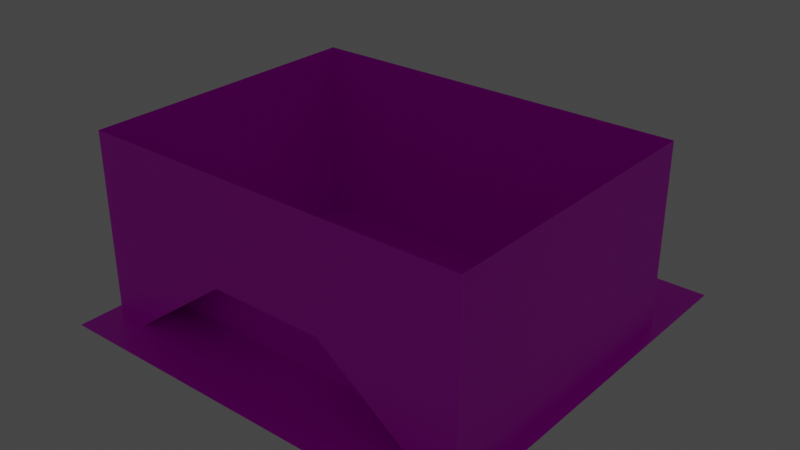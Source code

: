 # Source: IndiaPro.blend  (saved by Blender 3.2.14; exported with 4.5.12 LTS)
import bpy
from mathutils import Matrix  # noqa: F401  (used for matrix-valued properties, if any)

bpy.ops.wm.read_factory_settings(use_empty=True)
scene = bpy.context.scene
scene.name = 'Scene'

# ---- collections
col_collection = bpy.data.collections.new('Collection'); scene.collection.children.link(col_collection)

# ---- images (referenced by path relative to the original .blend; pixels are not part of the script)
import os
ASSET_DIR = os.environ.get("B2B_ASSET_DIR", "")  # directory of the original .blend (textures are referenced by path, not embedded)
HERE = os.path.dirname(os.path.abspath(__file__))  # packed textures are extracted next to this script under _unpacked/

def load_image(name, relpath, width, height, colorspace="sRGB"):
    """Load a texture the original file referenced (path relative to the .blend, or extracted next to this script)."""
    p = next((c for c in (os.path.join(HERE, relpath), os.path.join(ASSET_DIR, relpath)) if relpath and os.path.exists(c)), "")
    if p:
        img = bpy.data.images.load(p, check_existing=True)
        img.name = name
    else:  # same state as the original file: an image datablock whose file is absent (Cycles renders it pink)
        img = bpy.data.images.new(name, width, height)
        img.source = "FILE"
        img.filepath = "//" + (relpath or name)
    img.colorspace_settings.name = colorspace
    return img
img_bricks_jpg = load_image('bricks.jpg', 'bricks.jpg', 1024, 1024, 'sRGB')
img_grass_tex_jpg = load_image('grass_tex.jpg', 'grass_tex.jpg', 1024, 1024, 'sRGB')
img_concrete_jpg = load_image('concrete.jpg', 'concrete.jpg', 1024, 1024, 'sRGB')

# ---- materials (node trees are filled in below, after node groups)
mat_wall = bpy.data.materials.new('wall')
mat_wall.use_transparent_shadow = False
mat_grass = bpy.data.materials.new('Grass')
mat_grass.use_transparent_shadow = False
mat_concrete = bpy.data.materials.new('concrete')
mat_concrete.use_transparent_shadow = False

# ---- material node trees
mat_wall.use_nodes = True; mat_wall.node_tree.nodes.clear()
_N = mat_wall.node_tree.nodes; _L = mat_wall.node_tree.links
n0 = _N.new('ShaderNodeBsdfPrincipled'); n0.name = 'Principled BSDF'; n0.location = (10, 300)
n0.distribution = 'GGX'
n0.subsurface_method = 'RANDOM_WALK_SKIN'
n0.inputs[3].default_value = 1.45
n0.inputs[27].default_value = (0.0, 0.0, 0.0, 1.0)
n0.inputs[28].default_value = 1.0
n1 = _N.new('ShaderNodeOutputMaterial'); n1.name = 'Material Output'; n1.location = (300, 300)
n2 = _N.new('ShaderNodeTexImage'); n2.name = 'Image Texture'; n2.location = (-280, 280)
n2.image = img_bricks_jpg
_L.new(n0.outputs[0], n1.inputs[0])
_L.new(n2.outputs[0], n0.inputs[0])
n1.is_active_output = True
mat_grass.use_nodes = True; mat_grass.node_tree.nodes.clear()
_N = mat_grass.node_tree.nodes; _L = mat_grass.node_tree.links
n0 = _N.new('ShaderNodeBsdfPrincipled'); n0.name = 'Principled BSDF'; n0.location = (10, 300)
n0.distribution = 'GGX'
n0.subsurface_method = 'RANDOM_WALK_SKIN'
n0.inputs[3].default_value = 1.45
n0.inputs[27].default_value = (0.0, 0.0, 0.0, 1.0)
n0.inputs[28].default_value = 1.0
n1 = _N.new('ShaderNodeOutputMaterial'); n1.name = 'Material Output'; n1.location = (300, 300)
n2 = _N.new('ShaderNodeTexImage'); n2.name = 'Image Texture'; n2.location = (-280, 280)
n2.image = img_grass_tex_jpg
_L.new(n0.outputs[0], n1.inputs[0])
_L.new(n2.outputs[0], n0.inputs[0])
n1.is_active_output = True
mat_concrete.use_nodes = True; mat_concrete.node_tree.nodes.clear()
_N = mat_concrete.node_tree.nodes; _L = mat_concrete.node_tree.links
n0 = _N.new('ShaderNodeBsdfPrincipled'); n0.name = 'Principled BSDF'; n0.location = (10, 300)
n0.distribution = 'GGX'
n0.subsurface_method = 'RANDOM_WALK_SKIN'
n0.inputs[3].default_value = 1.45
n0.inputs[27].default_value = (0.0, 0.0, 0.0, 1.0)
n0.inputs[28].default_value = 1.0
n1 = _N.new('ShaderNodeOutputMaterial'); n1.name = 'Material Output'; n1.location = (300, 300)
n2 = _N.new('ShaderNodeTexImage'); n2.name = 'Image Texture'; n2.location = (-280, 280)
n2.image = img_concrete_jpg
_L.new(n0.outputs[0], n1.inputs[0])
_L.new(n2.outputs[0], n0.inputs[0])
n1.is_active_output = True

# ---- world
world_world = bpy.data.worlds.new('World'); scene.world = world_world
world_world.use_nodes = True; world_world.node_tree.nodes.clear()
_N = world_world.node_tree.nodes; _L = world_world.node_tree.links
n0 = _N.new('ShaderNodeOutputWorld'); n0.name = 'World Output'; n0.location = (300, 300)
n1 = _N.new('ShaderNodeBackground'); n1.name = 'Background'; n1.location = (10, 300)
n1.inputs[0].default_value = (0.05088, 0.05088, 0.05088, 1.0)
_L.new(n1.outputs[0], n0.inputs[0])
n0.is_active_output = True
world_world.color = (0.05088, 0.05088, 0.05088)
world_world.use_sun_shadow = False
world_world.sun_shadow_jitter_overblur = 0.0

# ---- lights
light_light = bpy.data.lights.new('Light', 'POINT')
light_light.transmission_factor = 0.0
light_light.energy = 1000.0
light_light.shadow_soft_size = 0.1
light_light.shadow_maximum_resolution = 0.006
light_light.use_absolute_resolution = True

# ---- meshes
me_004 = bpy.data.meshes.new('立方体.004')
me_004.from_pydata([(-1.0, -1.0, -1.0), (-1.0, -1.0, 1.0), (-1.0, 1.0, -1.0), (-1.0, 1.0, 1.0), (1.0, -1.0, -1.0), (1.0, -1.0, 1.0), (1.0, 1.0, -1.0), (1.0, 1.0, 1.0)], [], [(0, 1, 3, 2), (2, 3, 7, 6), (6, 7, 5, 4), (4, 5, 1, 0), (2, 6, 4, 0), (7, 3, 1, 5)])
_uv = me_004.uv_layers.new(name='UVマップ')
_uv.uv.foreach_set('vector', [-0.125, -2.0, 1.125, -2.0, 1.125, -0.75, -0.125, -0.75, -0.125, -0.75, 1.125, -0.75, 1.125, 0.5, -0.125, 0.5, -0.125, 0.5, 1.125, 0.5, 1.125, 1.75, -0.125, 1.75, -0.125, 1.75, 1.125, 1.75, 1.125, 3.0, -0.125, 3.0, -1.375, 0.5, -0.125, 0.5, -0.125, 1.75, -1.375, 1.75, 1.125, 0.5, 2.375, 0.5, 2.375, 1.75, 1.125, 1.75])
me_004.materials.append(mat_wall)
me_004.use_remesh_fix_poles = True
me_004.use_remesh_preserve_attributes = False
me_004.update()
me_plane = bpy.data.meshes.new('Plane')
me_plane.from_pydata([(-40.0, -40.0, 0.0), (40.0, -40.0, 0.0), (-40.0, 40.0, 0.0), (40.0, 40.0, 0.0)], [], [(0, 1, 3, 2)])
_uv = me_plane.uv_layers.new(name='UVMap')
_uv.uv.foreach_set('vector', [-4.5, -4.5, 5.5, -4.5, 5.5, 5.5, -4.5, 5.5])
me_plane.materials.append(mat_grass)
me_plane.update()
me_001 = bpy.data.meshes.new('立方体.001')
me_001.from_pydata([(-1.0, -1.0, -1.0), (-1.0, -1.0, 1.0), (-1.0, 1.0, -1.0), (-1.0, 1.0, 1.0), (1.0, -1.0, -1.0), (1.0, -1.0, 1.0), (1.0, 1.0, -1.0), (1.0, 1.0, 1.0)], [], [(0, 1, 3, 2), (2, 3, 7, 6), (6, 7, 5, 4), (4, 5, 1, 0), (2, 6, 4, 0), (7, 3, 1, 5)])
_uv = me_001.uv_layers.new(name='UVマップ')
_uv.uv.foreach_set('vector', [-0.125, -2.0, 1.125, -2.0, 1.125, -0.75, -0.125, -0.75, -0.125, -0.75, 1.125, -0.75, 1.125, 0.5, -0.125, 0.5, -0.125, 0.5, 1.125, 0.5, 1.125, 1.75, -0.125, 1.75, -0.125, 1.75, 1.125, 1.75, 1.125, 3.0, -0.125, 3.0, -1.375, 0.5, -0.125, 0.5, -0.125, 1.75, -1.375, 1.75, 1.125, 0.5, 2.375, 0.5, 2.375, 1.75, 1.125, 1.75])
me_001.materials.append(mat_wall)
me_001.use_remesh_fix_poles = True
me_001.use_remesh_preserve_attributes = False
me_001.update()
me_cube = bpy.data.meshes.new('Cube')
me_cube.from_pydata([(1.67, 0.0, 7.344), (1.67, 5.692, 0.0), (1.67, 5.692, 7.344), (6.397, 0.0, 0.0), (6.397, 0.0, 7.344), (6.397, 5.692, 0.0), (6.397, 5.692, 7.344), (1.67, 0.0, 0.0), (1.67, 5.692, 5.389), (6.397, 5.692, 5.389), (6.397, 0.0, 5.389), (1.67, 0.0, 5.389), (0.0, 5.692, 7.344), (0.0, 5.692, 5.389), (0.0, 0.0, 5.389), (6.8, 5.692, 7.344), (6.8, 0.0, 7.344), (6.8, 5.692, 5.389), (6.8, 0.0, 5.389), (1.67, 1.69, 7.344), (6.397, 1.69, 0.0), (6.397, 2.326, 7.344), (6.8, 2.326, 5.389), (6.397, 1.69, 5.389), (0.0, 1.69, 7.344), (6.8, 2.326, 7.344), (10.43, 2.326, 5.389), (10.43, 0.0, 5.389), (10.43, 0.0, 7.344), (10.43, 2.326, 7.344), (22.81, 2.326, -0.2802), (22.81, 0.0, -0.2802), (6.397, 2.027, 7.344), (6.8, 2.027, 5.389), (10.43, 2.326, -0.97), (10.43, 0.0, -0.97), (22.81, 2.326, -0.97), (22.81, 0.0, -0.97), (1.67, 1.473, 7.344), (6.397, 1.473, 5.389), (6.8, 2.027, 7.344), (6.397, 1.473, 0.0), (0.0, 1.473, 7.344), (10.43, 2.027, 5.389), (10.43, 2.027, 7.344), (22.81, 2.027, -0.2802), (10.43, 2.027, -0.97), (22.81, 2.027, -0.97), (1.67, 5.144, 7.344), (6.397, 5.144, 0.0), (0.0, 5.144, 7.344), (6.397, 5.144, 7.344), (6.8, 5.231, 5.389), (6.397, 5.144, 5.389), (6.8, 5.231, 7.344), (1.67, 5.144, 8.185), (1.67, 5.692, 8.185), (6.397, 5.692, 8.185), (0.0, 5.144, 8.185), (0.0, 5.692, 8.185), (6.8, 5.692, 8.185), (6.397, 5.144, 8.185), (6.397, 2.326, 8.185), (6.8, 5.231, 8.185), (6.8, 2.326, 8.185), (10.43, 2.326, 8.185), (6.8, 2.027, 8.185), (6.397, 2.027, 8.185), (22.81, 2.326, 0.5606), (10.43, 2.027, 8.185), (22.81, 2.027, 0.5606), (1.67, 0.0, 8.51), (0.0, 0.0, 8.51), (1.67, 1.473, 8.51), (0.0, 1.473, 8.51)], [], [(8, 2, 6, 9), (53, 9, 17, 52), (32, 38, 0, 4), (8, 11, 14, 13), (32, 4, 16, 40), (38, 19, 24, 42), (7, 11, 8, 1), (41, 39, 10, 3), (1, 8, 9, 5), (48, 51, 61, 55), (2, 8, 13, 12), (9, 6, 15, 17), (52, 54, 25, 22), (49, 53, 23, 20), (44, 45, 70, 69), (51, 48, 19, 21), (39, 23, 22, 33), (26, 29, 30), (22, 25, 29, 26), (33, 22, 26, 43), (40, 16, 28, 44), (27, 43, 46, 35), (44, 28, 31, 45), (46, 34, 36, 47), (45, 31, 37, 47), (26, 30, 36, 34), (43, 26, 34, 46), (30, 45, 47, 36), (29, 25, 64, 65), (18, 33, 43, 27), (10, 39, 33, 18), (20, 23, 39, 41), (54, 15, 60, 63), (21, 19, 38, 32), (2, 12, 59, 56), (32, 40, 66, 67), (5, 9, 53, 49), (17, 15, 54, 52), (19, 48, 50, 24), (23, 53, 52, 22), (55, 56, 59, 58), (61, 62, 64, 63), (65, 69, 70, 68), (64, 66, 69, 65), (62, 67, 66, 64), (57, 56, 55, 61), (57, 61, 63, 60), (40, 44, 69, 66), (25, 54, 63, 64), (45, 30, 68, 70), (15, 6, 57, 60), (21, 32, 67, 62), (30, 29, 65, 68), (50, 48, 55, 58), (6, 2, 56, 57), (51, 21, 62, 61), (71, 73, 74, 72), (38, 42, 74, 73), (0, 38, 73, 71)])
me_cube.polygons.foreach_set('material_index', [0, 0, 1, 0, 1, 0, 0, 0, 0, 0, 0, 0, 0, 0, 0, 1, 0, 0, 0, 0, 1, 0, 1, 0, 0, 0, 0, 0, 0, 0, 0, 0, 0, 1, 0, 0, 0, 0, 1, 0, 0, 0, 0, 0, 0, 0, 0, 0, 0, 0, 0, 0, 0, 0, 0, 0, 0, 0, 0])
_uv = me_cube.uv_layers.new(name='UVMap')
_uv.uv.foreach_set('vector', [-2.48, 4.204, -2.48, 4.869, -3.953, 4.869, -3.953, 4.204, 0.3997, 3.669, 0.3997, 3.482, 0.5251, 3.482, 0.5251, 3.639, 1.031, 1.311, 0.8585, 2.915, 0.3997, 2.915, 0.3997, 1.311, 0.391, 2.138, 0.391, 4.074, -0.129, 4.074, -0.129, 2.138, 1.031, 1.311, 0.3997, 1.311, 0.3997, 1.174, 1.031, 1.174, 0.8585, 2.915, 0.9261, 2.915, 0.9261, 3.482, 0.8585, 3.482, -0.129, 4.252, -1.665, 4.252, -1.665, 2.138, -0.129, 2.138, 4.679, 2.882, 3.143, 2.882, 3.143, 2.335, 4.679, 2.335, -2.48, 2.371, -2.48, 4.204, -3.953, 4.204, -3.953, 2.371, 5.078, 2.955, 5.078, 4.711, 4.679, 4.711, 4.679, 2.955, -2.48, 4.869, -2.48, 4.204, -1.96, 4.204, -1.96, 4.869, -3.953, 4.204, -3.953, 4.869, -4.078, 4.869, -4.078, 4.204, 2.611, 4.561, 2.054, 4.561, 2.054, 3.482, 2.611, 3.482, 4.679, 4.245, 3.143, 4.245, 3.143, 2.963, 4.679, 2.963, 3.519, -2.862, 4.308, 2.335, 3.931, 2.179, 3.143, -3.018, 2.001, 1.311, 2.001, 2.915, 0.9261, 2.915, 1.124, 1.311, 0.3997, 4.917, 0.3997, 4.843, 0.5251, 4.627, 0.5251, 4.728, -2.499, -2.699, -2.013, -3.025, -2.013, 2.256, -3.053, -3.873, -2.568, -4.199, -2.013, -3.025, -2.499, -2.699, 0.5251, 4.728, 0.5251, 4.627, 1.655, 4.627, 1.655, 4.728, 1.031, 1.174, 0.3997, 1.174, 0.3997, -0.05689, 1.031, -0.05689, 5.032, 2.331, 4.401, 2.331, 4.401, 0.1681, 5.032, 0.1681, 1.031, -0.05689, 0.3997, -0.05689, 0.3997, -4.433, 1.031, -4.433, 4.886, -4.433, 4.971, -4.433, 4.971, 0.1681, 4.886, 0.1681, -1.267, 5.006, -1.267, 4.252, -1.07, 4.252, -1.07, 5.006, -2.499, -2.699, -2.013, 2.256, -2.184, 2.371, -4.078, -1.637, 4.401, 2.331, 4.308, 2.331, 4.308, 0.1681, 4.401, 0.1681, -1.267, 5.117, -1.267, 5.006, -1.07, 5.006, -1.07, 5.117, -2.013, -3.025, -2.568, -4.199, -2.22, -4.433, -1.665, -3.259, 0.5251, 5.418, 0.5251, 4.728, 1.655, 4.728, 1.655, 5.418, 0.3997, 5.418, 0.3997, 4.917, 0.5251, 4.728, 0.5251, 5.418, 4.679, 2.963, 3.143, 2.963, 3.143, 2.882, 4.679, 2.882, 2.054, 4.561, 2.054, 4.732, 1.655, 4.732, 1.655, 4.561, 1.124, 1.311, 0.9261, 2.915, 0.8585, 2.915, 1.031, 1.311, -2.48, 4.869, -1.96, 4.869, -1.96, 5.345, -2.48, 5.345, 3.931, -4.277, 3.89, -4.136, 3.513, -4.292, 3.554, -4.433, 4.679, 4.449, 3.143, 4.449, 3.143, 4.245, 4.679, 4.245, 2.611, 4.732, 2.054, 4.732, 2.054, 4.561, 2.611, 4.561, 0.9261, 2.915, 2.001, 2.915, 2.001, 3.482, 0.9261, 3.482, 0.3997, 4.843, 0.3997, 3.669, 0.5251, 3.639, 0.5251, 4.627, 2.972, 2.915, 3.143, 2.915, 3.143, 3.482, 2.972, 3.482, 2.972, 1.311, 2.094, 1.311, 2.094, 1.174, 2.999, 1.174, 2.094, -0.05689, 2.001, -0.05689, 2.001, -4.433, 2.094, -4.433, 2.094, 1.174, 2.001, 1.174, 2.001, -0.05689, 2.094, -0.05689, 2.094, 1.311, 2.001, 1.311, 2.001, 1.174, 2.094, 1.174, 3.143, 1.311, 3.143, 2.915, 2.972, 2.915, 2.972, 1.311, 3.143, 1.311, 2.972, 1.311, 2.999, 1.174, 3.143, 1.174, 3.89, -4.136, 3.519, -2.862, 3.143, -3.018, 3.513, -4.292, 2.054, 3.482, 2.054, 4.561, 1.655, 4.561, 1.655, 3.482, -1.267, 5.006, -1.267, 5.117, -1.665, 5.117, -1.665, 5.006, -4.078, 4.869, -3.953, 4.869, -3.953, 5.345, -4.078, 5.345, 3.01, 4.529, 3.01, 4.64, 2.611, 4.64, 2.611, 4.529, -2.013, 2.256, -2.013, -3.025, -1.665, -3.259, -1.665, 2.023, 5.078, 2.335, 5.078, 2.955, 4.679, 2.955, 4.679, 2.335, -3.953, 4.869, -2.48, 4.869, -2.48, 5.345, -3.953, 5.345, 3.01, 3.482, 3.01, 4.529, 2.611, 4.529, 2.611, 3.482, 0.3997, 2.915, 0.8585, 2.915, 0.8585, 3.482, 0.3997, 3.482, 0.8585, 2.915, 0.8585, 3.482, 0.8585, 3.482, 0.8585, 2.915, 0.3997, 2.915, 0.8585, 2.915, 0.8585, 2.915, 0.3997, 2.915])
me_cube.materials.append(mat_wall)
me_cube.materials.append(mat_concrete)
me_cube.update()
me_plane_001 = bpy.data.meshes.new('Plane.001')
me_plane_001.from_pydata([(-31.32, -28.05, -1.0), (0.0, -28.05, -1.0), (-31.32, -28.05, 16.18), (0.0, -28.05, 15.5), (-31.32, -28.05, -0.07088), (0.0, -28.05, 14.82), (-31.32, -28.73, -1.0), (-31.32, -36.82, 35.38), (-31.32, -28.73, 16.18), (0.0, -28.73, 15.5), (-31.32, -28.73, -0.07088), (0.0, -28.73, 15.0), (-10.98, -28.05, -1.0), (-10.98, -28.05, 15.5), (-10.98, -28.05, 14.82), (-10.98, -36.82, 35.38), (-10.98, -28.73, 15.5), (-10.98, -28.73, 15.0), (-7.988, -28.05, -1.0), (0.0, -36.82, 35.38), (-7.988, -28.05, 15.5), (-7.988, -28.05, 14.82), (-7.988, -28.73, 15.5), (-7.988, -28.73, 15.0), (-31.32, -36.82, -0.07088), (-31.32, -36.82, -1.0), (0.0, -36.82, 15.0), (-10.98, -36.82, 15.0), (-7.988, -36.82, 15.0), (-7.988, -36.82, 35.38), (-10.98, -28.05, 17.0), (-31.32, -28.05, 17.0), (-10.98, -28.73, 17.0), (-31.32, -28.73, 17.0), (-10.98, -28.05, 23.41), (-31.32, -28.05, 23.41), (-10.98, -28.73, 23.41), (-31.32, -28.73, 23.41), (0.0, -28.05, 17.0), (0.0, -28.73, 17.0), (0.0, -28.05, 23.41), (0.0, -28.73, 23.41), (-37.58, -36.82, 35.38), (-37.58, -36.82, -0.07088), (-37.58, 20.12, 35.38), (-37.58, 20.12, -0.07088), (0.0, 20.12, 35.38), (0.0, 20.12, -0.07088), (-31.32, -31.32, -1.0), (-31.32, -31.41, -0.07088), (-10.98, -31.41, 15.0), (-7.988, -31.32, 15.0), (0.0, -31.32, 15.0), (-10.98, -31.41, 15.5), (-31.32, -31.41, 16.18), (-10.98, -31.41, 17.0), (-31.32, -31.41, 17.0), (-10.98, -31.41, 23.41), (-31.32, -31.41, 23.41)], [], [(21, 20, 3, 5), (18, 21, 5, 1), (23, 11, 9, 22), (32, 30, 38, 39), (20, 22, 9, 3), (4, 10, 8, 2), (0, 6, 10, 4), (8, 10, 49, 54), (27, 24, 7, 15), (33, 8, 54, 56), (0, 4, 14, 12), (4, 2, 13, 14), (13, 16, 22, 20), (28, 27, 15, 29), (17, 23, 22, 16), (12, 14, 21, 18), (14, 13, 20, 21), (50, 49, 24, 27), (49, 48, 25, 24), (52, 51, 28, 26), (51, 50, 27, 28), (26, 28, 29, 19), (2, 8, 33, 31), (16, 13, 30, 32), (13, 2, 31, 30), (35, 37, 36, 34), (31, 33, 37, 35), (30, 31, 35, 34), (30, 34, 40, 38), (36, 32, 39, 41), (34, 36, 41, 40), (7, 24, 43, 42), (42, 43, 45, 44), (44, 45, 47, 46), (23, 17, 50, 51), (11, 23, 51, 52), (10, 6, 48, 49), (54, 53, 55, 56), (49, 50, 53, 54), (56, 55, 57, 58), (37, 33, 56, 58), (16, 32, 55, 53), (32, 36, 57, 55), (36, 37, 58, 57), (17, 16, 53, 50)])
me_plane_001.polygons.foreach_set('material_index', [0, 0, 0, 0, 0, 0, 0, 0, 0, 0, 0, 0, 0, 0, 0, 0, 0, 1, 0, 1, 1, 0, 0, 0, 0, 0, 0, 0, 0, 0, 0, 0, 0, 0, 1, 1, 0, 0, 0, 0, 0, 0, 0, 0, 0])
_uv = me_plane_001.uv_layers.new(name='UVMap')
_uv.uv.foreach_set('vector', [-1.239, -3.001, -1.239, -3.068, -0.3872, -3.068, -0.3872, -3.001, -1.239, -1.458, -1.239, -3.001, -0.3872, -3.001, -0.3872, -1.458, 2.1, -2.278, 2.951, -2.278, 2.951, -2.229, 2.1, -2.229, 2.344, 4.527, 2.344, 4.46, 3.514, 4.46, 3.514, 4.527, 3.195, 4.394, 3.195, 4.46, 2.344, 4.46, 2.344, 4.394, 2.435, 5.462, 2.435, 5.389, 4.02, 5.389, 4.02, 5.462, 2.344, 5.462, 2.344, 5.389, 2.435, 5.389, 2.435, 5.462, 4.02, 5.389, 2.435, 5.389, 2.435, 5.389, 4.02, 5.389, -2.556, 0.01327, -0.3872, -1.457, -0.3872, 2.002, -2.556, 2.002, 4.101, 5.389, 4.02, 5.389, 4.02, 5.389, 4.101, 5.389, -3.726, -1.458, -3.726, -1.548, -1.557, -3.001, -1.557, -1.458, -3.726, -1.548, -3.726, -3.134, -1.557, -3.068, -1.557, -3.001, 3.514, 4.394, 3.514, 4.46, 3.195, 4.46, 3.195, 4.394, -2.874, 0.01327, -2.556, 0.01327, -2.556, 2.002, -2.874, 2.002, 1.781, -2.278, 2.1, -2.278, 2.1, -2.229, 1.781, -2.229, -1.557, -1.458, -1.557, -3.001, -1.239, -3.001, -1.239, -1.458, -1.557, -3.001, -1.557, -3.068, -1.239, -3.068, -1.239, -3.001, 1.781, -4.002, -0.3872, -4.002, -0.3872, -4.538, 1.781, -4.538, 2.435, 5.113, 2.344, 5.113, 2.344, 4.527, 2.435, 4.527, 2.951, -4.002, 2.1, -4.002, 2.1, -4.538, 2.951, -4.538, 2.1, -4.002, 1.781, -4.002, 1.781, -4.538, 2.1, -4.538, -3.726, 0.01327, -2.874, 0.01327, -2.874, 2.002, -3.726, 2.002, 4.02, 5.462, 4.02, 5.389, 4.101, 5.389, 4.101, 5.462, 2.344, 4.394, 2.344, 4.322, 2.49, 4.322, 2.49, 4.394, -1.557, -3.068, -3.726, -3.134, -3.726, -3.214, -1.557, -3.214, -3.726, -3.839, -3.726, -3.905, -1.557, -3.905, -1.557, -3.839, 4.101, 5.462, 4.101, 5.389, 4.726, 5.389, 4.726, 5.462, -1.557, -3.214, -3.726, -3.214, -3.726, -3.839, -1.557, -3.839, -1.557, -3.214, -1.557, -3.839, -0.3872, -3.839, -0.3872, -3.214, 1.781, -1.458, 1.781, -2.083, 2.951, -2.083, 2.951, -1.458, -1.557, -3.839, -1.557, -3.905, -0.3872, -3.905, -0.3872, -3.839, -0.3872, 2.002, -0.3872, -1.457, 0.2798, -1.457, 0.2798, 2.002, 2.344, 2.002, 2.344, 5.462, -3.726, 5.462, -3.726, 2.002, 0.2798, 2.002, 0.2798, -1.457, 4.285, -1.457, 4.285, 2.002, 2.1, -3.749, 1.781, -3.749, 1.781, -4.002, 2.1, -4.002, 2.951, -3.749, 2.1, -3.749, 2.1, -4.002, 2.951, -4.002, 2.435, 5.389, 2.344, 5.389, 2.344, 5.113, 2.435, 5.113, -0.3872, -2.163, 1.781, -2.229, 1.781, -2.083, -0.3872, -2.083, -0.3872, -3.749, 1.781, -2.278, 1.781, -2.229, -0.3872, -2.163, -0.3872, -2.083, 1.781, -2.083, 1.781, -1.458, -0.3872, -1.458, 4.726, 5.389, 4.101, 5.389, 4.101, 5.389, 4.726, 5.389, 2.344, 4.394, 2.49, 4.394, 2.49, 4.394, 2.344, 4.394, 1.781, -2.083, 1.781, -1.458, 1.781, -1.458, 1.781, -2.083, -1.557, -3.905, -3.726, -3.905, -3.726, -3.905, -1.557, -3.905, 1.781, -2.278, 1.781, -2.229, 1.781, -2.229, 1.781, -2.278])
me_plane_001.materials.append(mat_wall)
me_plane_001.materials.append(mat_concrete)
me_plane_001.update()

# ---- objects
ob_light = bpy.data.objects.new('Light', light_light)
ob_cube_001 = bpy.data.objects.new('Cube.001', me_004)
ob_respawna_001 = bpy.data.objects.new('respawnA.001', None)
ob_respawna = bpy.data.objects.new('respawnA', None)
ob_respawna_002 = bpy.data.objects.new('respawnA.002', None)
ob_plane = bpy.data.objects.new('Plane', me_plane)
ob_cube_002 = bpy.data.objects.new('Cube.002', me_001)
ob_cube = bpy.data.objects.new('Cube', me_cube)
ob_plane_001 = bpy.data.objects.new('Plane.001', me_plane_001)

# ---- transforms, parenting, visibility, modifiers, constraints
ob_light.location = (4.076, 1.005, 5.904)
ob_light.rotation_euler = (0.6503, 0.05522, 1.866)
ob_light.lock_rotations_4d = False
ob_light.empty_display_type = 'ARROWS'
ob_light.color = (0.0, 0.0, 0.0, 0.0)
ob_light.lineart.crease_threshold = 0.0
ob_cube_001.location = (0.0, 13.65, 0.7555)
ob_cube_001.scale = (2.879, 2.879, 1.0)
ob_respawna_001.location = (-34.63, 0.0, 9.848)
ob_respawna_001.empty_display_type = 'CIRCLE'
ob_respawna.location = (-33.08, -16.55, 9.7)
ob_respawna.empty_display_type = 'CIRCLE'
ob_respawna_002.location = (-0.1687, 35.61, 12.92)
ob_respawna_002.empty_display_type = 'CIRCLE'
ob_plane.location = (0.0, 0.0, 0.0)
ob_cube_002.location = (0.0, -13.76, 0.7555)
ob_cube_002.scale = (2.879, 2.879, 1.0)
ob_cube.location = (0.0, 0.0, 0.0)
_m = ob_cube.modifiers.new('Mirror', 'MIRROR')
_m.use_axis = (True, True, False)
ob_plane_001.location = (0.0, 4.042, 0.0)
_m = ob_plane_001.modifiers.new('Mirror', 'MIRROR')

# ---- collection membership
col_collection.objects.link(ob_light)
col_collection.objects.link(ob_cube_001)
col_collection.objects.link(ob_respawna_001)
col_collection.objects.link(ob_respawna)
col_collection.objects.link(ob_respawna_002)
col_collection.objects.link(ob_plane)
col_collection.objects.link(ob_cube_002)
col_collection.objects.link(ob_cube)
col_collection.objects.link(ob_plane_001)

# ---- scene / render settings (as saved in the file)
scene.frame_start = 1; scene.frame_end = 250; scene.frame_set(128)
scene.render.engine = 'BLENDER_EEVEE_NEXT'
scene.cycles.sampling_pattern = 'TABULATED_SOBOL'
scene.cycles.use_light_tree = False
scene.view_settings.view_transform = 'Filmic'
bpy.context.view_layer.update()

# ---- added for rendering (the .blend has no active camera): camera
cam_auto = bpy.data.cameras.new('AutoCamera')
cam_auto.lens = 50.0
cam_auto.sensor_width = 36.0
cam_auto.clip_end = 1929.71
ob_auto_camera = bpy.data.objects.new('AutoCamera', cam_auto)
scene.collection.objects.link(ob_auto_camera)
ob_auto_camera.location = (109.956, -131.947, 105.154)
ob_auto_camera.rotation_euler = (1.09748, -7.21219e-08, 0.694738)
scene.camera = ob_auto_camera
bpy.context.view_layer.update()
